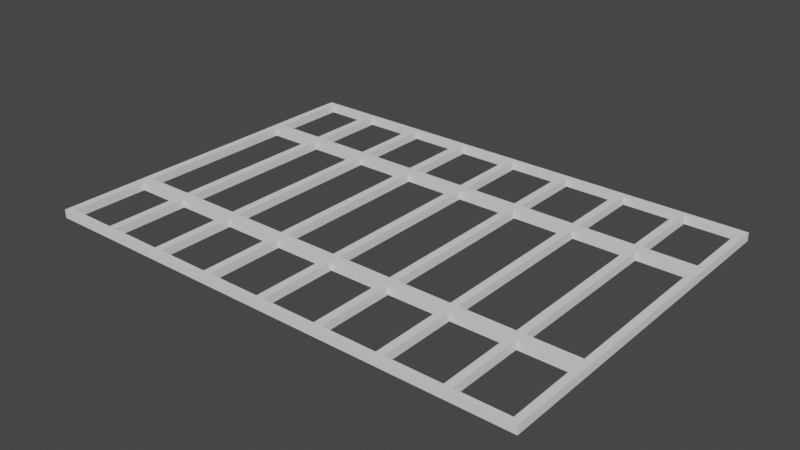 # Source: meat_rack.blend  (saved by Blender 2.81.16; exported with 4.5.12 LTS)
import bpy
from mathutils import Matrix  # noqa: F401  (used for matrix-valued properties, if any)

bpy.ops.wm.read_factory_settings(use_empty=True)
scene = bpy.context.scene
scene.name = 'Scene'

# ---- collections
col_collection = bpy.data.collections.new('Collection'); scene.collection.children.link(col_collection)

# ---- world
world_world = bpy.data.worlds.new('World'); scene.world = world_world
world_world.use_nodes = True; world_world.node_tree.nodes.clear()
_N = world_world.node_tree.nodes; _L = world_world.node_tree.links
n0 = _N.new('ShaderNodeOutputWorld'); n0.name = 'World Output'; n0.location = (300, 300)
n1 = _N.new('ShaderNodeBackground'); n1.name = 'Background'; n1.location = (10, 300)
n1.inputs[0].default_value = (0.05088, 0.05088, 0.05088, 1.0)
_L.new(n1.outputs[0], n0.inputs[0])
n0.is_active_output = True
world_world.color = (0.05088, 0.05088, 0.05088)
world_world.use_sun_shadow = False
world_world.sun_shadow_jitter_overblur = 0.0

# ---- meshes
me_cube_002 = bpy.data.meshes.new('Cube.002')
me_cube_002.from_pydata([(-1.0, -1.0, -0.8928), (-1.0, -1.0, -0.8591), (-1.0, 0.4289, -0.8928), (-1.0, 0.4289, -0.8591), (1.0, -1.0, -0.8928), (1.0, -1.0, -0.8591), (1.0, 0.4289, -0.8928), (1.0, 0.4289, -0.8591), (-0.4844, -1.0, -0.8928), (-0.4844, 0.4289, -0.8591), (-0.4844, -1.0, -0.8591), (-0.4844, 0.4289, -0.8928), (0.9707, 0.4289, -0.8928), (0.9707, -0.9777, -0.8928), (0.9707, -0.6651, -0.8928), (0.9707, -0.6204, -0.8928), (0.5156, -1.0, -0.8928), (0.5156, 0.4289, -0.8591), (0.5156, 0.4289, -0.8928), (0.5156, -1.0, -0.8591), (0.7344, 0.4289, -0.8591), (0.7344, -1.0, -0.8928), (0.7344, -1.0, -0.8591), (0.7344, 0.4289, -0.8928), (0.9707, -1.0, -0.8928), (0.9707, 0.4289, -0.8591), (-0.9688, -1.0, -0.8928), (-0.9688, 0.4289, -0.8591), (-0.9688, -1.0, -0.8591), (-0.9688, 0.4289, -0.8928), (0.7656, -1.0, -0.8591), (0.7656, 0.4289, -0.8928), (0.7656, 0.4289, -0.8591), (0.7656, -1.0, -0.8928), (0.2656, 0.4289, -0.8591), (0.2656, -1.0, -0.8928), (0.2656, -1.0, -0.8591), (0.2656, 0.4289, -0.8928), (0.4844, -1.0, -0.8928), (0.4844, 0.4289, -0.8591), (0.4844, 0.4289, -0.8928), (0.4844, -1.0, -0.8591), (-0.2344, 0.4289, -0.8591), (-0.2344, -1.0, -0.8928), (-0.2344, -1.0, -0.8591), (-0.2344, 0.4289, -0.8928), (0.2344, -1.0, -0.8928), (0.2344, 0.4289, -0.8591), (0.2344, -1.0, -0.8591), (0.2344, 0.4289, -0.8928), (0.01562, 0.4289, -0.8928), (0.01562, -1.0, -0.8591), (0.01562, -1.0, -0.8928), (0.01562, 0.4289, -0.8591), (-0.01562, 0.4289, -0.8591), (-0.01562, -1.0, -0.8928), (-0.01562, -1.0, -0.8591), (-0.01562, 0.4289, -0.8928), (-0.2656, 0.4289, -0.8591), (-0.2656, -1.0, -0.8928), (-0.2656, -1.0, -0.8591), (-0.2656, 0.4289, -0.8928), (-0.5156, 0.4289, -0.8591), (-0.5156, -1.0, -0.8928), (-0.5156, -1.0, -0.8591), (-0.5156, 0.4289, -0.8928), (-0.7344, 0.4289, -0.8928), (-0.7344, -1.0, -0.8591), (-0.7344, 0.4289, -0.8591), (-0.7344, -1.0, -0.8928), (-0.7656, 0.4289, -0.8591), (-0.7656, -1.0, -0.8928), (-0.7656, 0.4289, -0.8928), (-0.7656, -1.0, -0.8591), (0.9707, -0.6204, -0.8591), (0.9707, -0.6651, -0.8591), (0.9707, -0.9777, -0.8591), (0.9707, -1.0, -0.8591), (-1.0, -0.9777, -0.8928), (1.0, -0.9777, -0.8591), (-0.4844, -0.9777, -0.8591), (-0.4844, -0.9777, -0.8928), (0.5156, -0.9777, -0.8591), (0.5156, -0.9777, -0.8928), (0.7344, -0.9777, -0.8591), (0.7344, -0.9777, -0.8928), (-0.9688, -0.9777, -0.8591), (-0.9688, -0.9777, -0.8928), (0.7656, -0.9777, -0.8928), (0.7656, -0.9777, -0.8591), (0.2656, -0.9777, -0.8591), (0.2656, -0.9777, -0.8928), (0.4844, -0.9777, -0.8591), (0.4844, -0.9777, -0.8928), (-0.2344, -0.9777, -0.8591), (-0.2344, -0.9777, -0.8928), (0.2344, -0.9777, -0.8591), (0.2344, -0.9777, -0.8928), (0.01562, -0.9777, -0.8928), (0.01562, -0.9777, -0.8591), (-0.01562, -0.9777, -0.8591), (-0.01562, -0.9777, -0.8928), (-0.2656, -0.9777, -0.8591), (-0.2656, -0.9777, -0.8928), (-0.5156, -0.9777, -0.8591), (-0.5156, -0.9777, -0.8928), (-0.7344, -0.9777, -0.8928), (-0.7344, -0.9777, -0.8591), (-0.7656, -0.9777, -0.8591), (-0.7656, -0.9777, -0.8928), (-1.0, -0.9777, -0.8591), (1.0, -0.9777, -0.8928), (-1.0, -0.6651, -0.8591), (1.0, -0.6651, -0.8928), (0.4844, -0.6651, -0.8591), (0.2656, -0.6651, -0.8928), (0.2656, -0.6651, -0.8591), (0.7656, -0.6651, -0.8591), (0.7656, -0.6651, -0.8928), (-0.9688, -0.6651, -0.8928), (-0.9688, -0.6651, -0.8591), (0.5156, -0.6651, -0.8591), (-1.0, -0.6651, -0.8928), (0.5156, -0.6651, -0.8928), (1.0, -0.6651, -0.8591), (0.7344, -0.6651, -0.8591), (-0.4844, -0.6651, -0.8591), (-0.4844, -0.6651, -0.8928), (0.7344, -0.6651, -0.8928), (-0.2344, -0.6651, -0.8591), (-0.2344, -0.6651, -0.8928), (0.2344, -0.6651, -0.8591), (0.2344, -0.6651, -0.8928), (0.01562, -0.6651, -0.8928), (0.01562, -0.6651, -0.8591), (-0.01562, -0.6651, -0.8591), (-0.01562, -0.6651, -0.8928), (-0.2656, -0.6651, -0.8591), (-0.2656, -0.6651, -0.8928), (-0.5156, -0.6651, -0.8591), (-0.5156, -0.6651, -0.8928), (-0.7344, -0.6651, -0.8928), (-0.7344, -0.6651, -0.8591), (-0.7656, -0.6651, -0.8591), (-0.7656, -0.6651, -0.8928), (0.4844, -0.6651, -0.8928), (-1.0, -0.6204, -0.8928), (1.0, -0.6204, -0.8591), (-0.4844, -0.6204, -0.8591), (-0.4844, -0.6204, -0.8928), (0.5156, -0.6204, -0.8591), (0.5156, -0.6204, -0.8928), (0.7344, -0.6204, -0.8591), (0.7344, -0.6204, -0.8928), (-0.9688, -0.6204, -0.8591), (-0.9688, -0.6204, -0.8928), (0.7656, -0.6204, -0.8928), (0.7656, -0.6204, -0.8591), (0.2656, -0.6204, -0.8591), (0.2656, -0.6204, -0.8928), (0.4844, -0.6204, -0.8591), (0.4844, -0.6204, -0.8928), (-0.2344, -0.6204, -0.8591), (-0.2344, -0.6204, -0.8928), (0.2344, -0.6204, -0.8591), (0.2344, -0.6204, -0.8928), (0.01562, -0.6204, -0.8928), (0.01562, -0.6204, -0.8591), (-0.01562, -0.6204, -0.8591), (-0.01562, -0.6204, -0.8928), (-0.2656, -0.6204, -0.8591), (-0.2656, -0.6204, -0.8928), (-0.5156, -0.6204, -0.8591), (-0.5156, -0.6204, -0.8928), (-0.7344, -0.6204, -0.8928), (-0.7344, -0.6204, -0.8591), (-0.7656, -0.6204, -0.8591), (-0.7656, -0.6204, -0.8928), (-1.0, -0.6204, -0.8591), (1.0, -0.6204, -0.8928), (-0.7656, 0.4066, -0.8928), (-0.7656, 0.4066, -0.8591), (-0.7344, 0.4066, -0.8591), (-0.7344, 0.4066, -0.8928), (-0.5156, 0.4066, -0.8928), (-0.5156, 0.4066, -0.8591), (-0.2656, 0.4066, -0.8928), (-0.2656, 0.4066, -0.8591), (-0.01562, 0.4066, -0.8928), (-0.01562, 0.4066, -0.8591), (0.01562, 0.4066, -0.8591), (0.01562, 0.4066, -0.8928), (0.2344, 0.4066, -0.8928), (0.2344, 0.4066, -0.8591), (-0.2344, 0.4066, -0.8928), (-0.2344, 0.4066, -0.8591), (0.4844, 0.4066, -0.8928), (0.4844, 0.4066, -0.8591), (0.2656, 0.4066, -0.8928), (0.2656, 0.4066, -0.8591), (0.7656, 0.4066, -0.8591), (0.7656, 0.4066, -0.8928), (-0.9688, 0.4066, -0.8928), (-0.9688, 0.4066, -0.8591), (0.7344, 0.4066, -0.8928), (0.7344, 0.4066, -0.8591), (0.5156, 0.4066, -0.8928), (0.5156, 0.4066, -0.8591), (0.9707, 0.4066, -0.8928), (0.9707, 0.4066, -0.8591), (-0.4844, 0.4066, -0.8928), (-0.4844, 0.4066, -0.8591), (1.0, 0.4066, -0.8591), (-1.0, 0.4066, -0.8928), (1.0, 0.4066, -0.8928), (-1.0, 0.4066, -0.8591), (-1.0, 0.04938, -0.8591), (1.0, 0.04938, -0.8928), (0.9707, 0.04938, -0.8928), (0.9707, 0.04938, -0.8591), (-1.0, 0.04938, -0.8928), (1.0, 0.04938, -0.8591), (-0.4844, 0.04938, -0.8591), (-0.4844, 0.04938, -0.8928), (0.5156, 0.04938, -0.8591), (0.5156, 0.04938, -0.8928), (0.7344, 0.04938, -0.8591), (0.7344, 0.04938, -0.8928), (-0.9688, 0.04938, -0.8591), (-0.9688, 0.04938, -0.8928), (0.7656, 0.04938, -0.8928), (0.7656, 0.04938, -0.8591), (0.2656, 0.04938, -0.8591), (0.2656, 0.04938, -0.8928), (0.4844, 0.04938, -0.8591), (0.4844, 0.04938, -0.8928), (-0.2344, 0.04938, -0.8591), (-0.2344, 0.04938, -0.8928), (0.2344, 0.04938, -0.8591), (0.2344, 0.04938, -0.8928), (0.01562, 0.04938, -0.8928), (0.01562, 0.04938, -0.8591), (-0.01562, 0.04938, -0.8591), (-0.01562, 0.04938, -0.8928), (-0.2656, 0.04938, -0.8591), (-0.2656, 0.04938, -0.8928), (-0.5156, 0.04938, -0.8591), (-0.5156, 0.04938, -0.8928), (-0.7344, 0.04938, -0.8928), (-0.7344, 0.04938, -0.8591), (-0.7656, 0.04938, -0.8591), (-0.7656, 0.04938, -0.8928), (-1.0, 0.09403, -0.8928), (1.0, 0.09403, -0.8591), (-0.4844, 0.09403, -0.8591), (-0.4844, 0.09403, -0.8928), (0.9707, 0.09403, -0.8591), (0.9707, 0.09403, -0.8928), (0.5156, 0.09403, -0.8591), (0.5156, 0.09403, -0.8928), (0.7344, 0.09403, -0.8591), (0.7344, 0.09403, -0.8928), (-0.9688, 0.09403, -0.8591), (-0.9688, 0.09403, -0.8928), (0.7656, 0.09403, -0.8928), (0.7656, 0.09403, -0.8591), (0.2656, 0.09403, -0.8591), (0.2656, 0.09403, -0.8928), (0.4844, 0.09403, -0.8591), (0.4844, 0.09403, -0.8928), (-0.2344, 0.09403, -0.8591), (-0.2344, 0.09403, -0.8928), (0.2344, 0.09403, -0.8591), (0.2344, 0.09403, -0.8928), (0.01562, 0.09403, -0.8928), (0.01562, 0.09403, -0.8591), (-0.01562, 0.09403, -0.8591), (-0.01562, 0.09403, -0.8928), (-0.2656, 0.09403, -0.8591), (-0.2656, 0.09403, -0.8928), (-0.5156, 0.09403, -0.8591), (-0.5156, 0.09403, -0.8928), (-0.7344, 0.09403, -0.8928), (-0.7344, 0.09403, -0.8591), (-0.7656, 0.09403, -0.8591), (-0.7656, 0.09403, -0.8928), (-1.0, 0.09403, -0.8591), (1.0, 0.09403, -0.8928)], [], [(213, 215, 3, 2), (111, 79, 5, 4), (26, 28, 1, 0), (12, 25, 7, 6), (86, 110, 1, 28), (98, 52, 55, 101), (51, 56, 55, 52), (54, 53, 50, 57), (263, 285, 251, 229), (39, 17, 18, 40), (83, 16, 38, 93), (92, 41, 19, 82), (279, 245, 223, 255), (19, 41, 38, 16), (171, 138, 127, 149), (263, 229, 220, 252), (13, 111, 4, 24), (262, 228, 250, 284), (216, 228, 262, 286), (134, 135, 100, 99), (169, 136, 130, 163), (155, 119, 122, 146), (177, 144, 119, 155), (154, 120, 143, 176), (265, 231, 219, 256), (132, 165, 159, 115), (250, 249, 283, 284), (112, 120, 154, 178), (121, 114, 92, 82), (259, 225, 235, 269), (165, 132, 133, 166), (273, 239, 240, 274), (91, 35, 46, 97), (36, 48, 46, 35), (96, 48, 36, 90), (116, 131, 96, 90), (167, 134, 131, 164), (272, 238, 232, 266), (30, 22, 21, 33), (84, 22, 30, 89), (88, 33, 21, 85), (20, 32, 31, 23), (128, 118, 88, 85), (173, 140, 141, 174), (267, 269, 235, 233), (62, 9, 11, 65), (81, 8, 63, 105), (104, 64, 10, 80), (10, 64, 63, 8), (126, 139, 104, 80), (102, 60, 44, 94), (266, 232, 234, 268), (280, 283, 249, 246), (158, 116, 114, 160), (172, 175, 142, 139), (58, 42, 45, 61), (95, 43, 59, 103), (138, 130, 95, 103), (70, 68, 66, 72), (108, 73, 67, 107), (217, 218, 257, 287), (113, 14, 15, 179), (80, 81, 127, 126), (109, 87, 86, 108), (67, 73, 71, 69), (142, 143, 108, 107), (105, 63, 69, 106), (259, 261, 227, 225), (270, 236, 242, 276), (22, 19, 16, 21), (84, 82, 19, 22), (48, 51, 52, 46), (278, 244, 236, 270), (204, 206, 18, 23), (162, 129, 135, 168), (280, 246, 222, 254), (276, 242, 241, 275), (50, 53, 47, 49), (75, 124, 147, 74), (145, 161, 151, 123), (281, 282, 283, 280), (184, 185, 182, 183), (183, 182, 283, 282), (223, 149, 173, 247), (263, 202, 203, 262), (264, 230, 227, 261), (60, 10, 8, 59), (157, 117, 75, 74), (100, 94, 44, 56), (228, 154, 155, 229), (132, 131, 134, 133), (150, 121, 125, 152), (98, 97, 46, 52), (256, 219, 221, 253), (40, 37, 34, 39), (159, 161, 145, 115), (108, 86, 28, 73), (284, 181, 180, 285), (281, 280, 185, 184), (279, 278, 187, 186), (230, 156, 153, 227), (41, 36, 35, 38), (92, 90, 36, 41), (23, 18, 17, 20), (151, 153, 128, 123), (216, 286, 252, 220), (2, 3, 27, 29), (58, 61, 11, 9), (196, 198, 37, 40), (112, 178, 146, 122), (87, 109, 71, 26), (117, 157, 152, 125), (96, 99, 51, 48), (254, 222, 244, 278), (56, 44, 43, 55), (271, 237, 245, 279), (248, 174, 177, 251), (233, 159, 165, 239), (95, 101, 55, 43), (45, 42, 54, 57), (87, 119, 120, 86), (147, 124, 113, 179), (127, 138, 137, 126), (28, 26, 71, 73), (240, 166, 169, 243), (103, 59, 8, 81), (129, 162, 170, 137), (102, 80, 10, 60), (267, 233, 239, 273), (140, 173, 149, 127), (78, 87, 26, 0), (136, 169, 166, 133), (260, 226, 231, 265), (244, 170, 162, 236), (255, 223, 247, 281), (29, 27, 70, 72), (95, 130, 129, 94), (144, 177, 174, 141), (144, 143, 120, 119), (68, 62, 65, 66), (69, 63, 64, 67), (182, 185, 62, 68), (95, 94, 100, 101), (101, 100, 135, 136), (258, 224, 226, 260), (148, 126, 137, 170), (281, 247, 248, 282), (180, 202, 29, 72), (30, 33, 24, 77), (257, 218, 230, 264), (156, 15, 14, 118), (31, 32, 25, 12), (144, 141, 106, 109), (124, 75, 76, 79), (122, 119, 87, 78), (138, 171, 163, 130), (136, 133, 98, 101), (126, 148, 172, 139), (132, 115, 91, 97), (129, 137, 102, 94), (145, 123, 83, 93), (116, 158, 164, 131), (117, 125, 84, 89), (142, 175, 176, 143), (140, 127, 81, 105), (79, 76, 77, 5), (128, 153, 156, 118), (121, 150, 160, 114), (134, 167, 168, 135), (136, 135, 129, 130), (102, 137, 138, 103), (285, 263, 262, 284), (180, 181, 203, 202), (110, 112, 122, 78), (120, 112, 110, 86), (113, 124, 79, 111), (0, 1, 110, 78), (21, 16, 83, 85), (38, 35, 91, 93), (64, 104, 107, 67), (5, 77, 24, 4), (88, 13, 24, 33), (106, 69, 71, 109), (89, 30, 77, 76), (14, 113, 111, 13), (178, 216, 220, 146), (18, 206, 196, 40), (160, 150, 224, 234), (219, 74, 147, 221), (57, 50, 191, 188), (154, 228, 216, 178), (221, 147, 179, 217), (242, 168, 167, 241), (49, 37, 198, 192), (238, 164, 158, 232), (226, 152, 157, 231), (32, 20, 205, 200), (246, 172, 148, 222), (9, 62, 185, 211), (237, 163, 171, 245), (61, 45, 194, 186), (250, 176, 175, 249), (68, 70, 181, 182), (155, 154, 176, 177), (15, 218, 217, 179), (229, 251, 250, 228), (39, 197, 207, 17), (229, 155, 146, 220), (80, 102, 103, 81), (107, 104, 105, 106), (27, 3, 215, 203), (12, 6, 214, 208), (196, 206, 259, 269), (31, 12, 208, 201), (32, 200, 209, 25), (72, 66, 183, 180), (180, 183, 282, 285), (65, 11, 210, 184), (7, 25, 209, 212), (58, 9, 211, 187), (195, 187, 278, 270), (190, 189, 276, 275), (53, 54, 189, 190), (65, 184, 183, 66), (199, 193, 272, 266), (42, 58, 187, 195), (70, 27, 203, 181), (45, 57, 188, 194), (34, 47, 193, 199), (2, 29, 202, 213), (204, 201, 264, 261), (184, 210, 255, 281), (61, 186, 210, 11), (23, 31, 201, 204), (50, 49, 192, 191), (39, 34, 199, 197), (47, 53, 190, 193), (20, 17, 207, 205), (54, 42, 195, 189), (106, 141, 142, 107), (141, 140, 139, 142), (177, 176, 250, 251), (249, 248, 247, 246), (153, 152, 226, 227), (98, 133, 134, 99), (99, 96, 97, 98), (274, 240, 243, 277), (128, 125, 121, 123), (168, 169, 163, 162), (168, 242, 243, 169), (44, 60, 59, 43), (223, 245, 244, 222), (159, 233, 232, 158), (82, 83, 123, 121), (13, 76, 75, 14), (91, 115, 116, 90), (47, 34, 37, 49), (157, 156, 230, 231), (100, 56, 51, 99), (218, 15, 74, 219), (277, 243, 237, 271), (219, 231, 230, 218), (236, 237, 243, 242), (227, 226, 224, 225), (161, 159, 158, 160), (74, 15, 156, 157), (96, 131, 132, 97), (165, 164, 238, 239), (235, 234, 232, 233), (253, 221, 217, 287), (275, 241, 238, 272), (162, 163, 237, 236), (268, 234, 224, 258), (114, 116, 115, 145), (92, 114, 145, 93), (149, 223, 222, 148), (249, 175, 174, 248), (149, 148, 170, 171), (84, 125, 128, 85), (88, 89, 76, 13), (6, 7, 212, 214), (248, 251, 285, 282), (182, 181, 284, 283), (213, 202, 263, 252), (93, 91, 90, 92), (212, 209, 256, 253), (186, 194, 271, 279), (188, 191, 274, 277), (88, 118, 117, 89), (192, 198, 267, 273), (234, 235, 161, 160), (151, 225, 224, 150), (166, 167, 164, 165), (200, 205, 260, 265), (211, 185, 280, 254), (239, 238, 241, 240), (207, 197, 268, 258), (225, 151, 161, 235), (108, 143, 144, 109), (104, 139, 140, 105), (172, 173, 174, 175), (247, 173, 172, 246), (208, 214, 287, 257), (203, 215, 286, 262), (214, 212, 253, 287), (286, 215, 213, 252), (171, 170, 244, 245), (166, 240, 241, 167), (153, 151, 150, 152), (85, 83, 82, 84), (118, 14, 75, 117), (186, 187, 211, 210), (254, 255, 210, 211), (279, 255, 254, 278), (276, 189, 188, 277), (188, 189, 195, 194), (277, 271, 270, 276), (270, 271, 194, 195), (272, 193, 192, 273), (192, 193, 190, 191), (274, 191, 190, 275), (273, 274, 275, 272), (269, 267, 266, 268), (266, 267, 198, 199), (196, 197, 199, 198), (268, 197, 196, 269), (260, 205, 204, 261), (261, 259, 258, 260), (258, 259, 206, 207), (204, 205, 207, 206), (208, 209, 200, 201), (256, 209, 208, 257), (257, 264, 265, 256), (264, 201, 200, 265)])
_uv = me_cube_002.uv_layers.new(name='UVMap')
_uv.uv.foreach_set('vector', [0.375, 0.2461, 0.625, 0.2461, 0.625, 0.25, 0.375, 0.25, 0.375, 0.7461, 0.625, 0.7461, 0.625, 0.75, 0.375, 0.75, 0.375, 0.9961, 0.625, 0.9961, 0.625, 1.0, 0.375, 1.0, 0.375, 0.4963, 0.625, 0.4963, 0.625, 0.5, 0.375, 0.5, 0.8711, 0.7461, 0.875, 0.7461, 0.875, 0.75, 0.8711, 0.75, 0.252, 0.7461, 0.252, 0.75, 0.248, 0.75, 0.248, 0.7461, 0.625, 0.873, 0.625, 0.877, 0.375, 0.877, 0.375, 0.873, 0.625, 0.373, 0.625, 0.377, 0.375, 0.377, 0.375, 0.373, 0.1289, 0.5586, 0.1543, 0.5586, 0.1543, 0.5664, 0.1289, 0.5664, 0.625, 0.4355, 0.625, 0.4395, 0.375, 0.4395, 0.375, 0.4355, 0.3145, 0.7461, 0.3145, 0.75, 0.3105, 0.75, 0.3105, 0.7461, 0.6895, 0.7461, 0.6895, 0.75, 0.6855, 0.75, 0.6855, 0.7461, 0.2168, 0.5586, 0.2168, 0.5664, 0.1895, 0.5664, 0.1895, 0.5586, 0.625, 0.8105, 0.625, 0.8145, 0.375, 0.8145, 0.375, 0.8105, 0.2168, 0.6836, 0.2168, 0.6914, 0.1895, 0.6914, 0.1895, 0.6836, 0.1289, 0.5586, 0.1289, 0.5664, 0.125, 0.5664, 0.125, 0.5586, 0.3713, 0.7461, 0.375, 0.7461, 0.375, 0.75, 0.3713, 0.75, 0.8711, 0.5586, 0.8711, 0.5664, 0.8457, 0.5664, 0.8457, 0.5586, 0.875, 0.5664, 0.8711, 0.5664, 0.8711, 0.5586, 0.875, 0.5586, 0.748, 0.6914, 0.752, 0.6914, 0.752, 0.7461, 0.748, 0.7461, 0.248, 0.6836, 0.248, 0.6914, 0.2207, 0.6914, 0.2207, 0.6836, 0.1289, 0.6836, 0.1289, 0.6914, 0.125, 0.6914, 0.125, 0.6836, 0.1543, 0.6836, 0.1543, 0.6914, 0.1289, 0.6914, 0.1289, 0.6836, 0.8711, 0.6836, 0.8711, 0.6914, 0.8457, 0.6914, 0.8457, 0.6836, 0.6543, 0.5586, 0.6543, 0.5664, 0.6287, 0.5664, 0.6287, 0.5586, 0.2793, 0.6914, 0.2793, 0.6836, 0.2832, 0.6836, 0.2832, 0.6914, 0.8457, 0.5664, 0.8418, 0.5664, 0.8418, 0.5586, 0.8457, 0.5586, 0.875, 0.6914, 0.8711, 0.6914, 0.8711, 0.6836, 0.875, 0.6836, 0.6855, 0.6914, 0.6895, 0.6914, 0.6895, 0.7461, 0.6855, 0.7461, 0.3145, 0.5586, 0.3145, 0.5664, 0.3105, 0.5664, 0.3105, 0.5586, 0.2793, 0.6836, 0.2793, 0.6914, 0.252, 0.6914, 0.252, 0.6836, 0.2793, 0.5586, 0.2793, 0.5664, 0.252, 0.5664, 0.252, 0.5586, 0.2832, 0.7461, 0.2832, 0.75, 0.2793, 0.75, 0.2793, 0.7461, 0.625, 0.8418, 0.625, 0.8457, 0.375, 0.8457, 0.375, 0.8418, 0.7207, 0.7461, 0.7207, 0.75, 0.7168, 0.75, 0.7168, 0.7461, 0.7168, 0.6914, 0.7207, 0.6914, 0.7207, 0.7461, 0.7168, 0.7461, 0.748, 0.6836, 0.748, 0.6914, 0.7207, 0.6914, 0.7207, 0.6836, 0.7207, 0.5586, 0.7207, 0.5664, 0.7168, 0.5664, 0.7168, 0.5586, 0.625, 0.7793, 0.625, 0.7832, 0.375, 0.7832, 0.375, 0.7793, 0.6582, 0.7461, 0.6582, 0.75, 0.6543, 0.75, 0.6543, 0.7461, 0.3457, 0.7461, 0.3457, 0.75, 0.3418, 0.75, 0.3418, 0.7461, 0.625, 0.4668, 0.625, 0.4707, 0.375, 0.4707, 0.375, 0.4668, 0.3418, 0.6914, 0.3457, 0.6914, 0.3457, 0.7461, 0.3418, 0.7461, 0.1855, 0.6836, 0.1855, 0.6914, 0.1582, 0.6914, 0.1582, 0.6836, 0.2832, 0.5586, 0.3105, 0.5586, 0.3105, 0.5664, 0.2832, 0.5664, 0.625, 0.3105, 0.625, 0.3145, 0.375, 0.3145, 0.375, 0.3105, 0.1895, 0.7461, 0.1895, 0.75, 0.1855, 0.75, 0.1855, 0.7461, 0.8145, 0.7461, 0.8145, 0.75, 0.8105, 0.75, 0.8105, 0.7461, 0.625, 0.9355, 0.625, 0.9395, 0.375, 0.9395, 0.375, 0.9355, 0.8105, 0.6914, 0.8145, 0.6914, 0.8145, 0.7461, 0.8105, 0.7461, 0.7832, 0.7461, 0.7832, 0.75, 0.7793, 0.75, 0.7793, 0.7461, 0.7168, 0.5586, 0.7168, 0.5664, 0.6895, 0.5664, 0.6895, 0.5586, 0.8145, 0.5586, 0.8418, 0.5586, 0.8418, 0.5664, 0.8145, 0.5664, 0.7168, 0.6836, 0.7168, 0.6914, 0.6895, 0.6914, 0.6895, 0.6836, 0.8145, 0.6836, 0.8418, 0.6836, 0.8418, 0.6914, 0.8145, 0.6914, 0.625, 0.3418, 0.625, 0.3457, 0.375, 0.3457, 0.375, 0.3418, 0.2207, 0.7461, 0.2207, 0.75, 0.2168, 0.75, 0.2168, 0.7461, 0.2168, 0.6914, 0.2207, 0.6914, 0.2207, 0.7461, 0.2168, 0.7461, 0.625, 0.2793, 0.625, 0.2832, 0.375, 0.2832, 0.375, 0.2793, 0.8457, 0.7461, 0.8457, 0.75, 0.8418, 0.75, 0.8418, 0.7461, 0.375, 0.5664, 0.3713, 0.5664, 0.3713, 0.5586, 0.375, 0.5586, 0.375, 0.6914, 0.3713, 0.6914, 0.3713, 0.6836, 0.375, 0.6836, 0.8105, 0.7461, 0.1895, 0.7461, 0.1895, 0.6914, 0.8105, 0.6914, 0.1543, 0.7461, 0.1289, 0.7461, 0.8711, 0.7461, 0.8457, 0.7461, 0.625, 0.9668, 0.625, 0.9707, 0.375, 0.9707, 0.375, 0.9668, 0.8418, 0.6914, 0.8457, 0.6914, 0.8457, 0.7461, 0.8418, 0.7461, 0.1855, 0.7461, 0.1855, 0.75, 0.1582, 0.75, 0.1582, 0.7461, 0.3145, 0.5586, 0.3418, 0.5586, 0.3418, 0.5664, 0.3145, 0.5664, 0.7793, 0.5586, 0.7793, 0.5664, 0.752, 0.5664, 0.752, 0.5586, 0.625, 0.7832, 0.625, 0.8105, 0.375, 0.8105, 0.375, 0.7832, 0.6582, 0.7461, 0.6855, 0.7461, 0.6855, 0.75, 0.6582, 0.75, 0.625, 0.8457, 0.625, 0.873, 0.375, 0.873, 0.375, 0.8457, 0.7832, 0.5586, 0.7832, 0.5664, 0.7793, 0.5664, 0.7793, 0.5586, 0.3418, 0.5039, 0.3145, 0.5039, 0.3145, 0.5, 0.3418, 0.5, 0.7793, 0.6836, 0.7793, 0.6914, 0.752, 0.6914, 0.752, 0.6836, 0.8145, 0.5586, 0.8145, 0.5664, 0.8105, 0.5664, 0.8105, 0.5586, 0.752, 0.5586, 0.752, 0.5664, 0.748, 0.5664, 0.748, 0.5586, 0.375, 0.377, 0.625, 0.377, 0.625, 0.4043, 0.375, 0.4043, 0.6287, 0.6914, 0.625, 0.6914, 0.625, 0.6836, 0.6287, 0.6836, 0.3105, 0.6914, 0.3105, 0.6836, 0.3145, 0.6836, 0.3145, 0.6914, 0.1855, 0.5586, 0.1582, 0.5586, 0.8418, 0.5586, 0.8145, 0.5586, 0.1855, 0.5039, 0.8145, 0.5039, 0.8418, 0.5039, 0.1582, 0.5039, 0.1582, 0.5039, 0.8418, 0.5039, 0.8418, 0.5586, 0.1582, 0.5586, 0.1895, 0.5664, 0.1895, 0.6836, 0.1855, 0.6836, 0.1855, 0.5664, 0.1289, 0.5586, 0.1289, 0.5039, 0.8711, 0.5039, 0.8711, 0.5586, 0.3457, 0.5586, 0.3457, 0.5664, 0.3418, 0.5664, 0.3418, 0.5586, 0.625, 0.9082, 0.625, 0.9355, 0.375, 0.9355, 0.375, 0.9082, 0.6543, 0.6836, 0.6543, 0.6914, 0.6287, 0.6914, 0.6287, 0.6836, 0.752, 0.7461, 0.7793, 0.7461, 0.7793, 0.75, 0.752, 0.75, 0.8711, 0.5664, 0.8711, 0.6836, 0.1289, 0.6836, 0.1289, 0.5664, 0.2793, 0.6914, 0.7207, 0.6914, 0.748, 0.6914, 0.252, 0.6914, 0.6855, 0.6836, 0.6855, 0.6914, 0.6582, 0.6914, 0.6582, 0.6836, 0.252, 0.7461, 0.2793, 0.7461, 0.2793, 0.75, 0.252, 0.75, 0.6287, 0.5586, 0.6287, 0.5664, 0.625, 0.5664, 0.625, 0.5586, 0.375, 0.4355, 0.375, 0.4082, 0.625, 0.4082, 0.625, 0.4355, 0.2832, 0.6836, 0.3105, 0.6836, 0.3105, 0.6914, 0.2832, 0.6914, 0.8457, 0.7461, 0.8711, 0.7461, 0.8711, 0.75, 0.8457, 0.75, 0.8457, 0.5586, 0.8457, 0.5039, 0.1543, 0.5039, 0.1543, 0.5586, 0.1855, 0.5586, 0.8145, 0.5586, 0.8145, 0.5039, 0.1855, 0.5039, 0.2168, 0.5586, 0.7832, 0.5586, 0.7832, 0.5039, 0.2168, 0.5039, 0.3457, 0.5664, 0.3457, 0.6836, 0.3418, 0.6836, 0.3418, 0.5664, 0.625, 0.8145, 0.625, 0.8418, 0.375, 0.8418, 0.375, 0.8145, 0.6895, 0.7461, 0.7168, 0.7461, 0.7168, 0.75, 0.6895, 0.75, 0.375, 0.4668, 0.375, 0.4395, 0.625, 0.4395, 0.625, 0.4668, 0.3145, 0.6836, 0.3418, 0.6836, 0.3418, 0.6914, 0.3145, 0.6914, 0.625, 0.1836, 0.625, 0.1914, 0.375, 0.1914, 0.375, 0.1836, 0.375, 0.25, 0.625, 0.25, 0.625, 0.2539, 0.375, 0.2539, 0.625, 0.3418, 0.375, 0.3418, 0.375, 0.3145, 0.625, 0.3145, 0.3105, 0.5039, 0.2832, 0.5039, 0.2832, 0.5, 0.3105, 0.5, 0.625, 0.05859, 0.625, 0.06641, 0.375, 0.06641, 0.375, 0.05859, 0.1289, 0.7461, 0.1543, 0.7461, 0.1543, 0.75, 0.1289, 0.75, 0.6543, 0.6914, 0.6543, 0.6836, 0.6582, 0.6836, 0.6582, 0.6914, 0.7207, 0.7461, 0.748, 0.7461, 0.748, 0.75, 0.7207, 0.75, 0.8105, 0.5586, 0.8105, 0.5664, 0.7832, 0.5664, 0.7832, 0.5586, 0.625, 0.877, 0.625, 0.9043, 0.375, 0.9043, 0.375, 0.877, 0.2207, 0.5586, 0.2207, 0.5664, 0.2168, 0.5664, 0.2168, 0.5586, 0.1582, 0.5664, 0.1582, 0.6836, 0.1543, 0.6836, 0.1543, 0.5664, 0.2832, 0.5664, 0.2832, 0.6836, 0.2793, 0.6836, 0.2793, 0.5664, 0.2207, 0.7461, 0.248, 0.7461, 0.248, 0.75, 0.2207, 0.75, 0.375, 0.3457, 0.625, 0.3457, 0.625, 0.373, 0.375, 0.373, 0.1289, 0.7461, 0.1289, 0.6914, 0.8711, 0.6914, 0.8711, 0.7461, 0.625, 0.6836, 0.625, 0.6914, 0.375, 0.6914, 0.375, 0.6836, 0.1895, 0.6914, 0.2168, 0.6914, 0.7832, 0.6914, 0.8105, 0.6914, 0.625, 0.9961, 0.375, 0.9961, 0.375, 0.9707, 0.625, 0.9707, 0.252, 0.5664, 0.252, 0.6836, 0.248, 0.6836, 0.248, 0.5664, 0.2168, 0.7461, 0.2168, 0.75, 0.1895, 0.75, 0.1895, 0.7461, 0.7793, 0.6914, 0.7793, 0.6836, 0.7832, 0.6836, 0.7832, 0.6914, 0.7832, 0.7461, 0.8105, 0.7461, 0.8105, 0.75, 0.7832, 0.75, 0.2832, 0.5586, 0.2832, 0.5664, 0.2793, 0.5664, 0.2793, 0.5586, 0.1855, 0.6914, 0.1855, 0.6836, 0.1895, 0.6836, 0.1895, 0.6914, 0.125, 0.7461, 0.1289, 0.7461, 0.1289, 0.75, 0.125, 0.75, 0.248, 0.6914, 0.248, 0.6836, 0.252, 0.6836, 0.252, 0.6914, 0.6582, 0.5586, 0.6582, 0.5664, 0.6543, 0.5664, 0.6543, 0.5586, 0.7832, 0.5664, 0.7832, 0.6836, 0.7793, 0.6836, 0.7793, 0.5664, 0.1895, 0.5586, 0.1895, 0.5664, 0.1855, 0.5664, 0.1855, 0.5586, 0.375, 0.2539, 0.625, 0.2539, 0.625, 0.2793, 0.375, 0.2793, 0.2207, 0.7461, 0.2207, 0.6914, 0.7793, 0.6914, 0.7793, 0.7461, 0.1543, 0.6914, 0.1543, 0.6836, 0.1582, 0.6836, 0.1582, 0.6914, 0.1543, 0.6914, 0.8457, 0.6914, 0.8711, 0.6914, 0.1289, 0.6914, 0.625, 0.2832, 0.625, 0.3105, 0.375, 0.3105, 0.375, 0.2832, 0.375, 0.9668, 0.375, 0.9395, 0.625, 0.9395, 0.625, 0.9668, 0.8418, 0.5039, 0.8145, 0.5039, 0.8145, 0.5, 0.8418, 0.5, 0.2207, 0.7461, 0.7793, 0.7461, 0.752, 0.7461, 0.248, 0.7461, 0.248, 0.7461, 0.752, 0.7461, 0.752, 0.6914, 0.248, 0.6914, 0.6855, 0.5586, 0.6855, 0.5664, 0.6582, 0.5664, 0.6582, 0.5586, 0.8105, 0.6836, 0.8105, 0.6914, 0.7832, 0.6914, 0.7832, 0.6836, 0.1855, 0.5586, 0.1855, 0.5664, 0.1582, 0.5664, 0.1582, 0.5586, 0.1543, 0.5039, 0.1289, 0.5039, 0.1289, 0.5, 0.1543, 0.5, 0.625, 0.7793, 0.375, 0.7793, 0.375, 0.7537, 0.625, 0.7537, 0.3713, 0.5586, 0.3713, 0.5664, 0.3457, 0.5664, 0.3457, 0.5586, 0.3457, 0.6836, 0.3713, 0.6836, 0.3713, 0.6914, 0.3457, 0.6914, 0.375, 0.4707, 0.625, 0.4707, 0.625, 0.4963, 0.375, 0.4963, 0.1543, 0.6914, 0.1582, 0.6914, 0.1582, 0.7461, 0.1543, 0.7461, 0.625, 0.6914, 0.6287, 0.6914, 0.6287, 0.7461, 0.625, 0.7461, 0.125, 0.6914, 0.1289, 0.6914, 0.1289, 0.7461, 0.125, 0.7461, 0.2168, 0.6914, 0.2168, 0.6836, 0.2207, 0.6836, 0.2207, 0.6914, 0.248, 0.6914, 0.252, 0.6914, 0.252, 0.7461, 0.248, 0.7461, 0.8105, 0.6914, 0.8105, 0.6836, 0.8145, 0.6836, 0.8145, 0.6914, 0.2793, 0.6914, 0.2832, 0.6914, 0.2832, 0.7461, 0.2793, 0.7461, 0.7793, 0.6914, 0.7832, 0.6914, 0.7832, 0.7461, 0.7793, 0.7461, 0.3105, 0.6914, 0.3145, 0.6914, 0.3145, 0.7461, 0.3105, 0.7461, 0.7168, 0.6914, 0.7168, 0.6836, 0.7207, 0.6836, 0.7207, 0.6914, 0.6543, 0.6914, 0.6582, 0.6914, 0.6582, 0.7461, 0.6543, 0.7461, 0.8418, 0.6914, 0.8418, 0.6836, 0.8457, 0.6836, 0.8457, 0.6914, 0.1855, 0.6914, 0.1895, 0.6914, 0.1895, 0.7461, 0.1855, 0.7461, 0.625, 0.7461, 0.6287, 0.7461, 0.6287, 0.75, 0.625, 0.75, 0.3418, 0.6914, 0.3418, 0.6836, 0.3457, 0.6836, 0.3457, 0.6914, 0.6855, 0.6914, 0.6855, 0.6836, 0.6895, 0.6836, 0.6895, 0.6914, 0.748, 0.6914, 0.748, 0.6836, 0.752, 0.6836, 0.752, 0.6914, 0.248, 0.6914, 0.752, 0.6914, 0.7793, 0.6914, 0.2207, 0.6914, 0.7832, 0.7461, 0.7832, 0.6914, 0.2168, 0.6914, 0.2168, 0.7461, 0.1543, 0.5586, 0.1289, 0.5586, 0.8711, 0.5586, 0.8457, 0.5586, 0.1543, 0.5039, 0.8457, 0.5039, 0.8711, 0.5039, 0.1289, 0.5039, 0.625, 0.003906, 0.625, 0.05859, 0.375, 0.05859, 0.375, 0.003906, 0.8711, 0.6914, 0.875, 0.6914, 0.875, 0.7461, 0.8711, 0.7461, 0.375, 0.6914, 0.625, 0.6914, 0.625, 0.7461, 0.375, 0.7461, 0.375, 0.0, 0.625, 0.0, 0.625, 0.003906, 0.375, 0.003906, 0.3418, 0.75, 0.3145, 0.75, 0.3145, 0.7461, 0.3418, 0.7461, 0.3105, 0.75, 0.2832, 0.75, 0.2832, 0.7461, 0.3105, 0.7461, 0.8145, 0.75, 0.8145, 0.7461, 0.8418, 0.7461, 0.8418, 0.75, 0.625, 0.75, 0.625, 0.7537, 0.375, 0.7537, 0.375, 0.75, 0.3457, 0.7461, 0.3713, 0.7461, 0.3713, 0.75, 0.3457, 0.75, 0.1582, 0.7461, 0.1582, 0.75, 0.1543, 0.75, 0.1543, 0.7461, 0.6543, 0.7461, 0.6543, 0.75, 0.6287, 0.75, 0.6287, 0.7461, 0.3713, 0.6914, 0.375, 0.6914, 0.375, 0.7461, 0.3713, 0.7461, 0.625, 0.06641, 0.625, 0.1836, 0.375, 0.1836, 0.375, 0.06641, 0.3145, 0.5, 0.3145, 0.5039, 0.3105, 0.5039, 0.3105, 0.5, 0.6895, 0.6836, 0.6855, 0.6836, 0.6855, 0.5664, 0.6895, 0.5664, 0.6287, 0.5664, 0.6287, 0.6836, 0.625, 0.6836, 0.625, 0.5664, 0.248, 0.5, 0.252, 0.5, 0.252, 0.5039, 0.248, 0.5039, 0.8711, 0.6836, 0.8711, 0.5664, 0.875, 0.5664, 0.875, 0.6836, 0.625, 0.5664, 0.625, 0.6836, 0.375, 0.6836, 0.375, 0.5664, 0.752, 0.5664, 0.752, 0.6836, 0.748, 0.6836, 0.748, 0.5664, 0.2793, 0.5, 0.2832, 0.5, 0.2832, 0.5039, 0.2793, 0.5039, 0.7207, 0.5664, 0.7207, 0.6836, 0.7168, 0.6836, 0.7168, 0.5664, 0.6582, 0.5664, 0.6582, 0.6836, 0.6543, 0.6836, 0.6543, 0.5664, 0.6543, 0.5, 0.6582, 0.5, 0.6582, 0.5039, 0.6543, 0.5039, 0.8145, 0.5664, 0.8145, 0.6836, 0.8105, 0.6836, 0.8105, 0.5664, 0.8105, 0.5, 0.8145, 0.5, 0.8145, 0.5039, 0.8105, 0.5039, 0.2207, 0.5664, 0.2207, 0.6836, 0.2168, 0.6836, 0.2168, 0.5664, 0.2168, 0.5, 0.2207, 0.5, 0.2207, 0.5039, 0.2168, 0.5039, 0.8457, 0.5664, 0.8457, 0.6836, 0.8418, 0.6836, 0.8418, 0.5664, 0.8418, 0.5, 0.8457, 0.5, 0.8457, 0.5039, 0.8418, 0.5039, 0.1289, 0.6836, 0.8711, 0.6836, 0.8457, 0.6836, 0.1543, 0.6836, 0.3713, 0.6836, 0.3713, 0.5664, 0.375, 0.5664, 0.375, 0.6836, 0.1289, 0.5664, 0.1543, 0.5664, 0.8457, 0.5664, 0.8711, 0.5664, 0.6895, 0.5, 0.6895, 0.5039, 0.6855, 0.5039, 0.6855, 0.5, 0.1289, 0.5664, 0.1289, 0.6836, 0.125, 0.6836, 0.125, 0.5664, 0.8105, 0.7461, 0.7832, 0.7461, 0.2168, 0.7461, 0.1895, 0.7461, 0.8418, 0.7461, 0.8145, 0.7461, 0.1855, 0.7461, 0.1582, 0.7461, 0.8711, 0.5, 0.875, 0.5, 0.875, 0.5039, 0.8711, 0.5039, 0.3713, 0.5, 0.375, 0.5, 0.375, 0.5039, 0.3713, 0.5039, 0.3105, 0.5039, 0.3145, 0.5039, 0.3145, 0.5586, 0.3105, 0.5586, 0.3457, 0.5, 0.3713, 0.5, 0.3713, 0.5039, 0.3457, 0.5039, 0.6543, 0.5, 0.6543, 0.5039, 0.6287, 0.5039, 0.6287, 0.5, 0.1543, 0.5, 0.1582, 0.5, 0.1582, 0.5039, 0.1543, 0.5039, 0.1543, 0.5039, 0.1582, 0.5039, 0.1582, 0.5586, 0.1543, 0.5586, 0.1855, 0.5, 0.1895, 0.5, 0.1895, 0.5039, 0.1855, 0.5039, 0.625, 0.5, 0.6287, 0.5, 0.6287, 0.5039, 0.625, 0.5039, 0.7832, 0.5, 0.8105, 0.5, 0.8105, 0.5039, 0.7832, 0.5039, 0.7793, 0.5039, 0.7832, 0.5039, 0.7832, 0.5586, 0.7793, 0.5586, 0.748, 0.5039, 0.752, 0.5039, 0.752, 0.5586, 0.748, 0.5586, 0.748, 0.5, 0.752, 0.5, 0.752, 0.5039, 0.748, 0.5039, 0.1855, 0.5, 0.1855, 0.5039, 0.1582, 0.5039, 0.1582, 0.5, 0.7168, 0.5039, 0.7207, 0.5039, 0.7207, 0.5586, 0.7168, 0.5586, 0.7793, 0.5, 0.7832, 0.5, 0.7832, 0.5039, 0.7793, 0.5039, 0.8457, 0.5, 0.8711, 0.5, 0.8711, 0.5039, 0.8457, 0.5039, 0.2207, 0.5, 0.248, 0.5, 0.248, 0.5039, 0.2207, 0.5039, 0.7168, 0.5, 0.7207, 0.5, 0.7207, 0.5039, 0.7168, 0.5039, 0.125, 0.5, 0.1289, 0.5, 0.1289, 0.5039, 0.125, 0.5039, 0.3418, 0.5039, 0.3457, 0.5039, 0.3457, 0.5586, 0.3418, 0.5586, 0.1855, 0.5039, 0.1895, 0.5039, 0.1895, 0.5586, 0.1855, 0.5586, 0.2168, 0.5, 0.2168, 0.5039, 0.1895, 0.5039, 0.1895, 0.5, 0.3418, 0.5, 0.3457, 0.5, 0.3457, 0.5039, 0.3418, 0.5039, 0.252, 0.5, 0.2793, 0.5, 0.2793, 0.5039, 0.252, 0.5039, 0.6895, 0.5, 0.7168, 0.5, 0.7168, 0.5039, 0.6895, 0.5039, 0.7207, 0.5, 0.748, 0.5, 0.748, 0.5039, 0.7207, 0.5039, 0.6582, 0.5, 0.6855, 0.5, 0.6855, 0.5039, 0.6582, 0.5039, 0.752, 0.5, 0.7793, 0.5, 0.7793, 0.5039, 0.752, 0.5039, 0.1582, 0.7461, 0.1582, 0.6914, 0.8418, 0.6914, 0.8418, 0.7461, 0.1582, 0.6914, 0.1855, 0.6914, 0.8145, 0.6914, 0.8418, 0.6914, 0.1543, 0.6836, 0.8457, 0.6836, 0.8457, 0.5664, 0.1543, 0.5664, 0.8418, 0.5664, 0.1582, 0.5664, 0.1855, 0.5664, 0.8145, 0.5664, 0.3418, 0.6836, 0.6582, 0.6836, 0.6582, 0.5664, 0.3418, 0.5664, 0.252, 0.7461, 0.252, 0.6914, 0.748, 0.6914, 0.748, 0.7461, 0.748, 0.7461, 0.7207, 0.7461, 0.2793, 0.7461, 0.252, 0.7461, 0.252, 0.5586, 0.252, 0.5664, 0.248, 0.5664, 0.248, 0.5586, 0.3418, 0.6914, 0.6582, 0.6914, 0.6855, 0.6914, 0.3145, 0.6914, 0.752, 0.6836, 0.248, 0.6836, 0.2207, 0.6836, 0.7793, 0.6836, 0.752, 0.6836, 0.752, 0.5664, 0.248, 0.5664, 0.248, 0.6836, 0.625, 0.9043, 0.625, 0.9082, 0.375, 0.9082, 0.375, 0.9043, 0.1895, 0.5664, 0.2168, 0.5664, 0.7832, 0.5664, 0.8105, 0.5664, 0.2832, 0.6836, 0.2832, 0.5664, 0.7168, 0.5664, 0.7168, 0.6836, 0.6855, 0.7461, 0.3145, 0.7461, 0.3145, 0.6914, 0.6855, 0.6914, 0.3713, 0.7461, 0.6287, 0.7461, 0.6287, 0.6914, 0.3713, 0.6914, 0.2832, 0.7461, 0.2832, 0.6914, 0.7168, 0.6914, 0.7168, 0.7461, 0.625, 0.4043, 0.625, 0.4082, 0.375, 0.4082, 0.375, 0.4043, 0.6543, 0.6836, 0.3457, 0.6836, 0.3457, 0.5664, 0.6543, 0.5664, 0.752, 0.7461, 0.752, 0.75, 0.748, 0.75, 0.748, 0.7461, 0.3713, 0.5664, 0.3713, 0.6836, 0.6287, 0.6836, 0.6287, 0.5664, 0.248, 0.5586, 0.248, 0.5664, 0.2207, 0.5664, 0.2207, 0.5586, 0.6287, 0.5664, 0.6543, 0.5664, 0.3457, 0.5664, 0.3713, 0.5664, 0.7793, 0.5664, 0.2207, 0.5664, 0.248, 0.5664, 0.752, 0.5664, 0.3418, 0.5664, 0.6582, 0.5664, 0.6855, 0.5664, 0.3145, 0.5664, 0.3105, 0.6836, 0.2832, 0.6836, 0.7168, 0.6836, 0.6895, 0.6836, 0.6287, 0.6836, 0.3713, 0.6836, 0.3457, 0.6836, 0.6543, 0.6836, 0.7207, 0.7461, 0.7207, 0.6914, 0.2793, 0.6914, 0.2793, 0.7461, 0.2793, 0.6836, 0.7207, 0.6836, 0.7207, 0.5664, 0.2793, 0.5664, 0.3105, 0.5664, 0.6895, 0.5664, 0.7168, 0.5664, 0.2832, 0.5664, 0.625, 0.5586, 0.625, 0.5664, 0.375, 0.5664, 0.375, 0.5586, 0.748, 0.5586, 0.748, 0.5664, 0.7207, 0.5664, 0.7207, 0.5586, 0.7793, 0.6836, 0.2207, 0.6836, 0.2207, 0.5664, 0.7793, 0.5664, 0.6895, 0.5586, 0.6895, 0.5664, 0.6855, 0.5664, 0.6855, 0.5586, 0.6895, 0.6914, 0.7168, 0.6914, 0.2832, 0.6914, 0.3105, 0.6914, 0.6895, 0.7461, 0.6895, 0.6914, 0.3105, 0.6914, 0.3105, 0.7461, 0.1895, 0.6836, 0.1895, 0.5664, 0.8105, 0.5664, 0.8105, 0.6836, 0.8418, 0.5664, 0.8418, 0.6836, 0.1582, 0.6836, 0.1582, 0.5664, 0.1895, 0.6836, 0.8105, 0.6836, 0.7832, 0.6836, 0.2168, 0.6836, 0.6582, 0.7461, 0.6582, 0.6914, 0.3418, 0.6914, 0.3418, 0.7461, 0.3457, 0.7461, 0.6543, 0.7461, 0.6287, 0.7461, 0.3713, 0.7461, 0.375, 0.5, 0.625, 0.5, 0.625, 0.5039, 0.375, 0.5039, 0.1582, 0.5664, 0.1543, 0.5664, 0.1543, 0.5586, 0.1582, 0.5586, 0.8418, 0.5039, 0.8457, 0.5039, 0.8457, 0.5586, 0.8418, 0.5586, 0.125, 0.5039, 0.1289, 0.5039, 0.1289, 0.5586, 0.125, 0.5586, 0.3105, 0.7461, 0.2832, 0.7461, 0.7168, 0.7461, 0.6895, 0.7461, 0.625, 0.5039, 0.6287, 0.5039, 0.6287, 0.5586, 0.625, 0.5586, 0.2168, 0.5039, 0.2207, 0.5039, 0.2207, 0.5586, 0.2168, 0.5586, 0.248, 0.5039, 0.252, 0.5039, 0.252, 0.5586, 0.248, 0.5586, 0.3457, 0.7461, 0.3457, 0.6914, 0.6543, 0.6914, 0.6543, 0.7461, 0.2793, 0.5039, 0.2832, 0.5039, 0.2832, 0.5586, 0.2793, 0.5586, 0.6895, 0.5664, 0.3105, 0.5664, 0.3105, 0.6836, 0.6895, 0.6836, 0.3145, 0.6836, 0.3145, 0.5664, 0.6855, 0.5664, 0.6855, 0.6836, 0.252, 0.6836, 0.748, 0.6836, 0.7207, 0.6836, 0.2793, 0.6836, 0.6543, 0.5039, 0.6582, 0.5039, 0.6582, 0.5586, 0.6543, 0.5586, 0.8105, 0.5039, 0.8145, 0.5039, 0.8145, 0.5586, 0.8105, 0.5586, 0.2793, 0.5664, 0.7207, 0.5664, 0.748, 0.5664, 0.252, 0.5664, 0.6855, 0.5039, 0.6895, 0.5039, 0.6895, 0.5586, 0.6855, 0.5586, 0.3145, 0.5664, 0.3145, 0.6836, 0.3105, 0.6836, 0.3105, 0.5664, 0.8457, 0.7461, 0.8457, 0.6914, 0.1543, 0.6914, 0.1543, 0.7461, 0.8145, 0.7461, 0.8145, 0.6914, 0.1855, 0.6914, 0.1855, 0.7461, 0.8145, 0.6836, 0.1855, 0.6836, 0.1582, 0.6836, 0.8418, 0.6836, 0.1855, 0.5664, 0.1855, 0.6836, 0.8145, 0.6836, 0.8145, 0.5664, 0.3713, 0.5039, 0.375, 0.5039, 0.375, 0.5586, 0.3713, 0.5586, 0.8711, 0.5039, 0.875, 0.5039, 0.875, 0.5586, 0.8711, 0.5586, 0.375, 0.5039, 0.625, 0.5039, 0.625, 0.5586, 0.375, 0.5586, 0.625, 0.1914, 0.625, 0.2461, 0.375, 0.2461, 0.375, 0.1914, 0.2168, 0.6836, 0.7832, 0.6836, 0.7832, 0.5664, 0.2168, 0.5664, 0.252, 0.6836, 0.252, 0.5664, 0.748, 0.5664, 0.748, 0.6836, 0.3418, 0.6836, 0.3145, 0.6836, 0.6855, 0.6836, 0.6582, 0.6836, 0.3418, 0.7461, 0.3145, 0.7461, 0.6855, 0.7461, 0.6582, 0.7461, 0.3457, 0.6914, 0.3713, 0.6914, 0.6287, 0.6914, 0.6543, 0.6914, 0.2168, 0.5039, 0.7832, 0.5039, 0.8105, 0.5039, 0.1895, 0.5039, 0.8105, 0.5586, 0.1895, 0.5586, 0.1895, 0.5039, 0.8105, 0.5039, 0.2168, 0.5586, 0.1895, 0.5586, 0.8105, 0.5586, 0.7832, 0.5586, 0.752, 0.5586, 0.752, 0.5039, 0.248, 0.5039, 0.248, 0.5586, 0.248, 0.5039, 0.752, 0.5039, 0.7793, 0.5039, 0.2207, 0.5039, 0.248, 0.5586, 0.2207, 0.5586, 0.7793, 0.5586, 0.752, 0.5586, 0.7793, 0.5586, 0.2207, 0.5586, 0.2207, 0.5039, 0.7793, 0.5039, 0.7207, 0.5586, 0.7207, 0.5039, 0.2793, 0.5039, 0.2793, 0.5586, 0.2793, 0.5039, 0.7207, 0.5039, 0.748, 0.5039, 0.252, 0.5039, 0.252, 0.5586, 0.252, 0.5039, 0.748, 0.5039, 0.748, 0.5586, 0.2793, 0.5586, 0.252, 0.5586, 0.748, 0.5586, 0.7207, 0.5586, 0.3105, 0.5586, 0.2832, 0.5586, 0.7168, 0.5586, 0.6895, 0.5586, 0.7168, 0.5586, 0.2832, 0.5586, 0.2832, 0.5039, 0.7168, 0.5039, 0.3105, 0.5039, 0.6895, 0.5039, 0.7168, 0.5039, 0.2832, 0.5039, 0.6895, 0.5586, 0.6895, 0.5039, 0.3105, 0.5039, 0.3105, 0.5586, 0.6582, 0.5586, 0.6582, 0.5039, 0.3418, 0.5039, 0.3418, 0.5586, 0.3418, 0.5586, 0.3145, 0.5586, 0.6855, 0.5586, 0.6582, 0.5586, 0.6855, 0.5586, 0.3145, 0.5586, 0.3145, 0.5039, 0.6855, 0.5039, 0.3418, 0.5039, 0.6582, 0.5039, 0.6855, 0.5039, 0.3145, 0.5039, 0.3713, 0.5039, 0.6287, 0.5039, 0.6543, 0.5039, 0.3457, 0.5039, 0.6287, 0.5586, 0.6287, 0.5039, 0.3713, 0.5039, 0.3713, 0.5586, 0.3713, 0.5586, 0.3457, 0.5586, 0.6543, 0.5586, 0.6287, 0.5586, 0.3457, 0.5586, 0.3457, 0.5039, 0.6543, 0.5039, 0.6543, 0.5586])
me_cube_002.use_remesh_fix_poles = True
me_cube_002.use_remesh_preserve_attributes = False
me_cube_002.use_mirror_vertex_groups = False
me_cube_002.update()

# ---- objects
ob_reference = bpy.data.objects.new('reference', None)
ob_rack = bpy.data.objects.new('rack', me_cube_002)

# ---- transforms, parenting, visibility, modifiers, constraints
ob_reference.location = (0.4133, 0.2681, 0.04614)
ob_reference.rotation_euler = (1.571, -0.0, 0.0)
ob_reference.scale = (1.194, 1.194, 1.194)
ob_reference.empty_display_type = 'IMAGE'
ob_reference.empty_display_size = 5.0
ob_reference.lineart.crease_threshold = 0.0
ob_rack.location = (0.0, 0.1646, 0.557)
ob_rack.scale = (0.6354, 0.6354, 0.6354)
ob_rack.lineart.crease_threshold = 0.0

# ---- collection membership
col_collection.objects.link(ob_reference)
col_collection.objects.link(ob_rack)

# ---- scene / render settings (as saved in the file)
scene.frame_start = 1; scene.frame_end = 250; scene.frame_set(1)
scene.render.engine = 'BLENDER_EEVEE_NEXT'
scene.cycles.use_denoising = False
scene.cycles.samples = 128
scene.cycles.sampling_pattern = 'TABULATED_SOBOL'
scene.cycles.use_adaptive_sampling = False
scene.cycles.use_light_tree = False
scene.view_settings.view_transform = 'Filmic'
bpy.context.view_layer.update()

# ---- added for rendering (the .blend has no active camera and no usable light): camera, sun
cam_auto = bpy.data.cameras.new('AutoCamera')
cam_auto.lens = 50.0
cam_auto.sensor_width = 36.0
cam_auto.clip_end = 1000.0
ob_auto_camera = bpy.data.objects.new('AutoCamera', cam_auto)
scene.collection.objects.link(ob_auto_camera)
ob_auto_camera.location = (1.44524, -1.75114, 1.15663)
ob_auto_camera.rotation_euler = (1.09748, -7.21219e-08, 0.694738)
scene.camera = ob_auto_camera
light_auto_sun = bpy.data.lights.new('AutoSun', 'SUN')
light_auto_sun.energy = 3.0
light_auto_sun.angle = 0.0523599
ob_auto_sun = bpy.data.objects.new('AutoSun', light_auto_sun)
scene.collection.objects.link(ob_auto_sun)
ob_auto_sun.rotation_euler = (0.872665, 0.174533, 0.523599)
bpy.context.view_layer.update()

